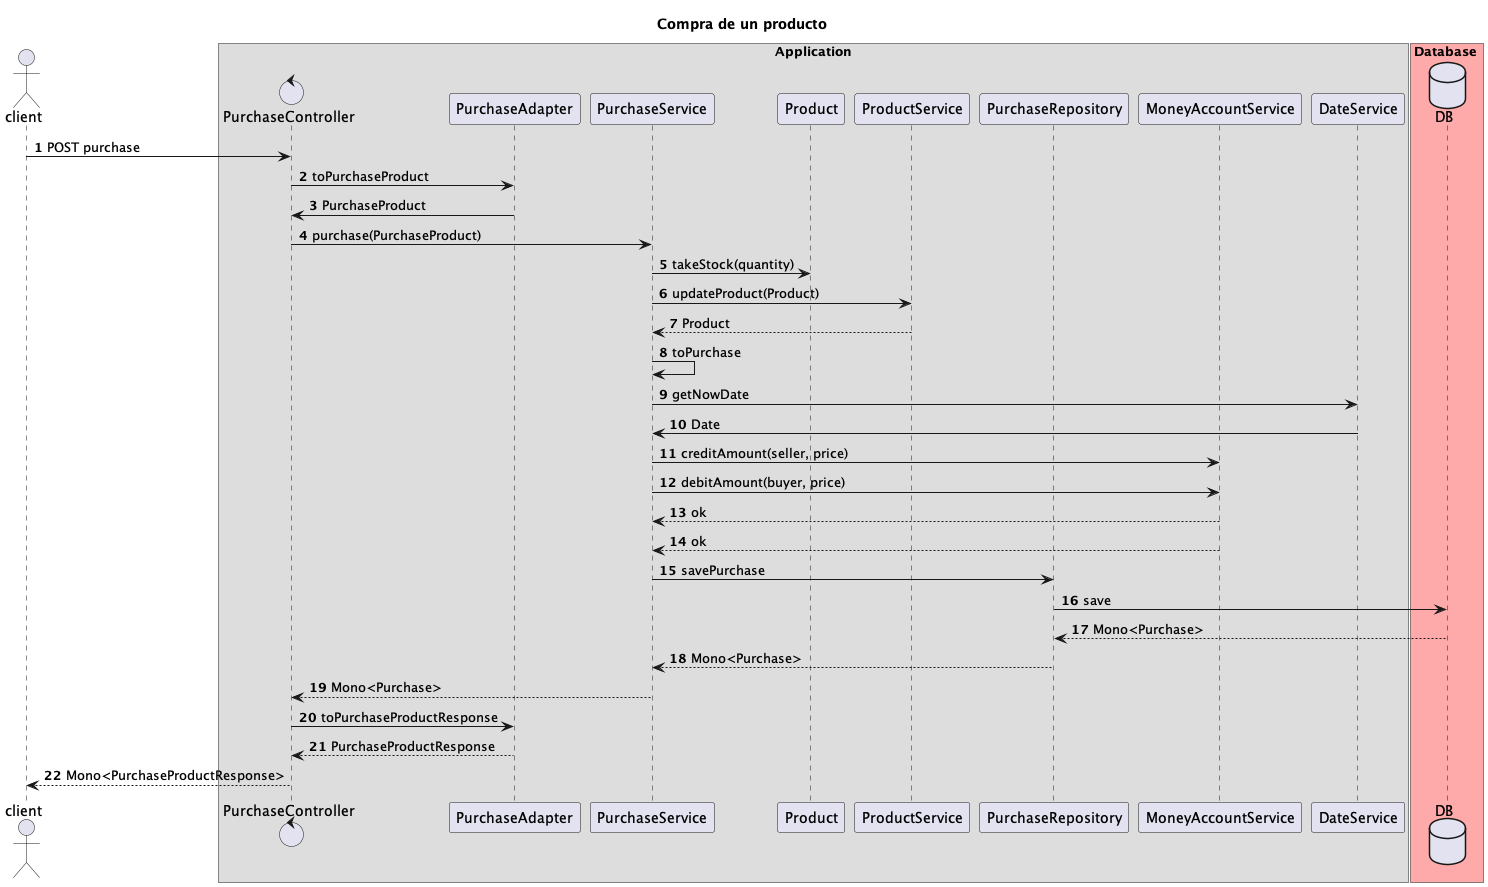

The diagram above was rendered by PlantUML. Its source (embedded in the PNG):
@startuml
'https://plantuml.com/sequence-diagram

title Compra de un producto

autonumber

actor client

box Application
control PurchaseController
participant PurchaseAdapter
participant PurchaseService
participant Product
participant ProductService
participant PurchaseRepository
participant MoneyAccountService
participant DateService

end box

box Database #FFAAAA
database DB
end box



client -> PurchaseController: POST purchase

PurchaseController -> PurchaseAdapter: toPurchaseProduct
PurchaseAdapter -> PurchaseController: PurchaseProduct
PurchaseController -> PurchaseService: purchase(PurchaseProduct)

PurchaseService -> Product : takeStock(quantity)
PurchaseService -> ProductService: updateProduct(Product)

ProductService --> PurchaseService : Product
PurchaseService -> PurchaseService : toPurchase
PurchaseService -> DateService : getNowDate
DateService -> PurchaseService : Date

PurchaseService -> MoneyAccountService : creditAmount(seller, price)
PurchaseService -> MoneyAccountService : debitAmount(buyer, price)
MoneyAccountService --> PurchaseService : ok
MoneyAccountService --> PurchaseService : ok

PurchaseService -> PurchaseRepository :savePurchase
PurchaseRepository -> DB : save
DB --> PurchaseRepository : Mono<Purchase>
PurchaseRepository --> PurchaseService : Mono<Purchase>

PurchaseService --> PurchaseController : Mono<Purchase>
PurchaseController -> PurchaseAdapter : toPurchaseProductResponse
PurchaseAdapter --> PurchaseController : PurchaseProductResponse
PurchaseController --> client : Mono<PurchaseProductResponse>

@enduml